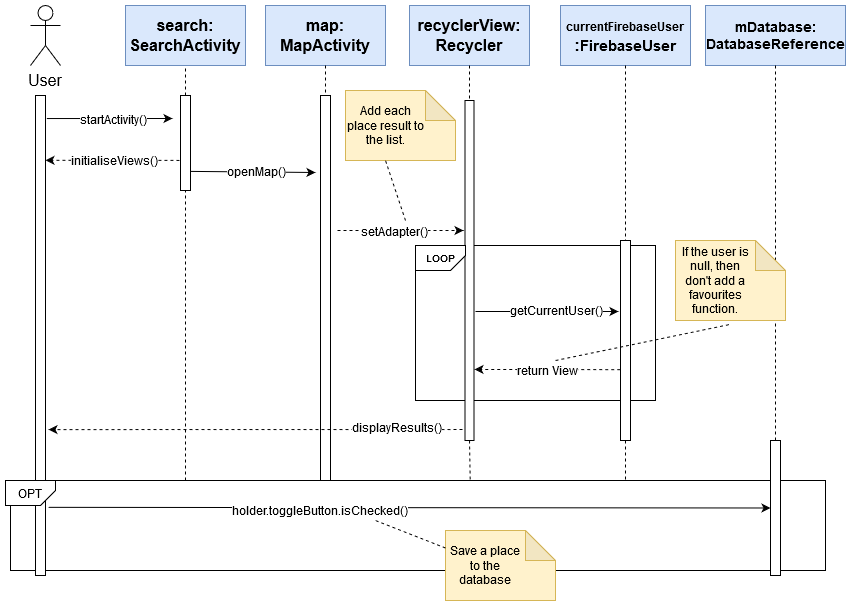

The diagram above was exported from draw.io. Its source (the exported page's mxGraphModel, read from the mxfile embedded in the PNG):
<mxGraphModel dx="1221" dy="676" grid="1" gridSize="10" guides="1" tooltips="1" connect="1" arrows="1" fold="1" page="1" pageScale="1" pageWidth="827" pageHeight="1169" math="0" shadow="0">
  <root>
    <mxCell id="0" />
    <mxCell id="1" parent="0" />
    <mxCell id="2zgeYN5Ldz9KKEcb-Zwf-51" value="" style="rounded=0;whiteSpace=wrap;html=1;strokeColor=#000000;fillColor=#ffffff;gradientColor=none;fontColor=none;" vertex="1" parent="1">
      <mxGeometry x="15" y="490" width="815" height="90" as="geometry" />
    </mxCell>
    <mxCell id="2zgeYN5Ldz9KKEcb-Zwf-38" value="" style="rounded=0;whiteSpace=wrap;html=1;strokeColor=#000000;fontColor=none;gradientColor=none;fillColor=none;" vertex="1" parent="1">
      <mxGeometry x="420" y="255" width="240" height="155" as="geometry" />
    </mxCell>
    <mxCell id="2zgeYN5Ldz9KKEcb-Zwf-1" value="" style="rounded=0;whiteSpace=wrap;html=1;" vertex="1" parent="1">
      <mxGeometry x="40" y="105" width="10" height="480" as="geometry" />
    </mxCell>
    <mxCell id="2zgeYN5Ldz9KKEcb-Zwf-5" value="Actor" style="shape=umlActor;verticalLabelPosition=bottom;labelBackgroundColor=#ffffff;verticalAlign=top;html=1;outlineConnect=0;strokeColor=#000000;noLabel=1;fontColor=none;" vertex="1" parent="1">
      <mxGeometry x="35" y="15" width="30" height="60" as="geometry" />
    </mxCell>
    <mxCell id="2zgeYN5Ldz9KKEcb-Zwf-6" value="&lt;font style=&quot;font-size: 16px&quot;&gt;User&lt;/font&gt;" style="text;html=1;strokeColor=none;fillColor=none;align=center;verticalAlign=middle;whiteSpace=wrap;rounded=0;fontColor=none;" vertex="1" parent="1">
      <mxGeometry x="15" y="75" width="70" height="30" as="geometry" />
    </mxCell>
    <mxCell id="2zgeYN5Ldz9KKEcb-Zwf-7" value="" style="rounded=0;whiteSpace=wrap;html=1;" vertex="1" parent="1">
      <mxGeometry x="185" y="105" width="10" height="95" as="geometry" />
    </mxCell>
    <mxCell id="2zgeYN5Ldz9KKEcb-Zwf-10" value="" style="endArrow=none;dashed=1;html=1;fontColor=none;entryX=0.5;entryY=1;entryDx=0;entryDy=0;exitX=0.5;exitY=0;exitDx=0;exitDy=0;" edge="1" parent="1" source="2zgeYN5Ldz9KKEcb-Zwf-7">
      <mxGeometry width="50" height="50" relative="1" as="geometry">
        <mxPoint x="380" y="220" as="sourcePoint" />
        <mxPoint x="190" y="75" as="targetPoint" />
      </mxGeometry>
    </mxCell>
    <mxCell id="2zgeYN5Ldz9KKEcb-Zwf-12" value="&lt;font style=&quot;font-size: 16px&quot;&gt;&lt;b&gt;search: SearchActivity&lt;br&gt;&lt;/b&gt;&lt;/font&gt;" style="rounded=0;whiteSpace=wrap;html=1;strokeColor=#6c8ebf;fillColor=#dae8fc;" vertex="1" parent="1">
      <mxGeometry x="130" y="15" width="120" height="60" as="geometry" />
    </mxCell>
    <mxCell id="2zgeYN5Ldz9KKEcb-Zwf-13" value="" style="endArrow=classic;html=1;fontColor=none;exitX=1.131;exitY=0.048;exitDx=0;exitDy=0;exitPerimeter=0;" edge="1" parent="1" source="2zgeYN5Ldz9KKEcb-Zwf-1">
      <mxGeometry width="50" height="50" relative="1" as="geometry">
        <mxPoint x="80" y="230" as="sourcePoint" />
        <mxPoint x="177" y="128" as="targetPoint" />
      </mxGeometry>
    </mxCell>
    <mxCell id="2zgeYN5Ldz9KKEcb-Zwf-14" value="&lt;font style=&quot;font-size: 12px&quot;&gt;startActivity()&lt;/font&gt;" style="text;html=1;align=center;verticalAlign=middle;resizable=0;points=[];labelBackgroundColor=#ffffff;fontColor=none;" vertex="1" connectable="0" parent="2zgeYN5Ldz9KKEcb-Zwf-13">
      <mxGeometry x="0.3621" relative="1" as="geometry">
        <mxPoint x="-20" as="offset" />
      </mxGeometry>
    </mxCell>
    <mxCell id="2zgeYN5Ldz9KKEcb-Zwf-15" value="&lt;font style=&quot;font-size: 16px&quot;&gt;&lt;b&gt;map: MapActivity&lt;/b&gt;&lt;font style=&quot;font-size: 16px&quot;&gt;&lt;b&gt;&lt;br&gt;&lt;/b&gt;&lt;/font&gt;&lt;/font&gt;" style="rounded=0;whiteSpace=wrap;html=1;strokeColor=#6c8ebf;fillColor=#dae8fc;" vertex="1" parent="1">
      <mxGeometry x="270" y="15" width="120" height="60" as="geometry" />
    </mxCell>
    <mxCell id="2zgeYN5Ldz9KKEcb-Zwf-16" value="" style="rounded=0;whiteSpace=wrap;html=1;" vertex="1" parent="1">
      <mxGeometry x="325" y="105" width="10" height="385" as="geometry" />
    </mxCell>
    <mxCell id="2zgeYN5Ldz9KKEcb-Zwf-18" value="" style="endArrow=none;dashed=1;html=1;fontColor=none;entryX=0.5;entryY=0;entryDx=0;entryDy=0;exitX=0.5;exitY=1;exitDx=0;exitDy=0;" edge="1" parent="1" source="2zgeYN5Ldz9KKEcb-Zwf-15" target="2zgeYN5Ldz9KKEcb-Zwf-16">
      <mxGeometry width="50" height="50" relative="1" as="geometry">
        <mxPoint x="380" y="280" as="sourcePoint" />
        <mxPoint x="430" y="230" as="targetPoint" />
      </mxGeometry>
    </mxCell>
    <mxCell id="2zgeYN5Ldz9KKEcb-Zwf-19" value="" style="endArrow=classic;html=1;fontColor=none;jumpStyle=none;jumpSize=3;dashed=1;exitX=-0.11;exitY=0.683;exitDx=0;exitDy=0;exitPerimeter=0;entryX=1;entryY=0.135;entryDx=0;entryDy=0;entryPerimeter=0;" edge="1" parent="1" source="2zgeYN5Ldz9KKEcb-Zwf-7" target="2zgeYN5Ldz9KKEcb-Zwf-1">
      <mxGeometry width="50" height="50" relative="1" as="geometry">
        <mxPoint x="178" y="120" as="sourcePoint" />
        <mxPoint x="63" y="170" as="targetPoint" />
      </mxGeometry>
    </mxCell>
    <mxCell id="2zgeYN5Ldz9KKEcb-Zwf-20" value="&lt;font style=&quot;font-size: 12px&quot;&gt;initialiseViews()&lt;/font&gt;" style="text;html=1;align=center;verticalAlign=middle;resizable=0;points=[];labelBackgroundColor=#ffffff;fontColor=none;" vertex="1" connectable="0" parent="2zgeYN5Ldz9KKEcb-Zwf-19">
      <mxGeometry x="-0.1878" relative="1" as="geometry">
        <mxPoint x="-11.1" as="offset" />
      </mxGeometry>
    </mxCell>
    <mxCell id="2zgeYN5Ldz9KKEcb-Zwf-24" value="" style="endArrow=classic;html=1;fontColor=none;exitX=0.993;exitY=0.799;exitDx=0;exitDy=0;exitPerimeter=0;" edge="1" parent="1" source="2zgeYN5Ldz9KKEcb-Zwf-7">
      <mxGeometry width="50" height="50" relative="1" as="geometry">
        <mxPoint x="320" y="240" as="sourcePoint" />
        <mxPoint x="320" y="182" as="targetPoint" />
      </mxGeometry>
    </mxCell>
    <mxCell id="2zgeYN5Ldz9KKEcb-Zwf-25" value="openMap()" style="text;html=1;align=center;verticalAlign=middle;resizable=0;points=[];labelBackgroundColor=#ffffff;fontColor=none;" vertex="1" connectable="0" parent="2zgeYN5Ldz9KKEcb-Zwf-24">
      <mxGeometry x="0.1079" y="1" relative="1" as="geometry">
        <mxPoint x="-3.94" y="-0.509999999999998" as="offset" />
      </mxGeometry>
    </mxCell>
    <mxCell id="2zgeYN5Ldz9KKEcb-Zwf-26" value="" style="endArrow=none;dashed=1;html=1;fontColor=none;entryX=0.5;entryY=1;entryDx=0;entryDy=0;" edge="1" parent="1" target="2zgeYN5Ldz9KKEcb-Zwf-7">
      <mxGeometry width="50" height="50" relative="1" as="geometry">
        <mxPoint x="190" y="490" as="sourcePoint" />
        <mxPoint x="360" y="230" as="targetPoint" />
      </mxGeometry>
    </mxCell>
    <mxCell id="2zgeYN5Ldz9KKEcb-Zwf-27" value="" style="endArrow=classic;html=1;fontColor=none;dashed=1;entryX=1.3;entryY=0.696;entryDx=0;entryDy=0;entryPerimeter=0;" edge="1" parent="1" target="2zgeYN5Ldz9KKEcb-Zwf-1">
      <mxGeometry width="50" height="50" relative="1" as="geometry">
        <mxPoint x="467" y="439" as="sourcePoint" />
        <mxPoint x="62" y="241" as="targetPoint" />
      </mxGeometry>
    </mxCell>
    <mxCell id="2zgeYN5Ldz9KKEcb-Zwf-28" value="displayResults()" style="text;html=1;align=center;verticalAlign=middle;resizable=0;points=[];labelBackgroundColor=#ffffff;fontColor=none;" vertex="1" connectable="0" parent="2zgeYN5Ldz9KKEcb-Zwf-27">
      <mxGeometry x="-0.3777" y="4" relative="1" as="geometry">
        <mxPoint x="62" y="-6.49" as="offset" />
      </mxGeometry>
    </mxCell>
    <mxCell id="2zgeYN5Ldz9KKEcb-Zwf-29" value="&lt;b&gt;&lt;font style=&quot;font-size: 16px&quot;&gt;recyclerView: Recycler&lt;br&gt;&lt;/font&gt;&lt;/b&gt;" style="rounded=0;whiteSpace=wrap;html=1;strokeColor=#6c8ebf;fillColor=#dae8fc;" vertex="1" parent="1">
      <mxGeometry x="414" y="15" width="120" height="60" as="geometry" />
    </mxCell>
    <mxCell id="2zgeYN5Ldz9KKEcb-Zwf-30" value="" style="rounded=0;whiteSpace=wrap;html=1;" vertex="1" parent="1">
      <mxGeometry x="469.5" y="110" width="9" height="340" as="geometry" />
    </mxCell>
    <mxCell id="2zgeYN5Ldz9KKEcb-Zwf-31" value="" style="endArrow=none;dashed=1;html=1;fontColor=none;entryX=0.5;entryY=0;entryDx=0;entryDy=0;exitX=0.5;exitY=1;exitDx=0;exitDy=0;" edge="1" parent="1" source="2zgeYN5Ldz9KKEcb-Zwf-29" target="2zgeYN5Ldz9KKEcb-Zwf-30">
      <mxGeometry width="50" height="50" relative="1" as="geometry">
        <mxPoint x="340" y="85" as="sourcePoint" />
        <mxPoint x="340" y="115" as="targetPoint" />
      </mxGeometry>
    </mxCell>
    <mxCell id="2zgeYN5Ldz9KKEcb-Zwf-32" value="" style="endArrow=classic;html=1;dashed=1;fontColor=none;" edge="1" parent="1">
      <mxGeometry width="50" height="50" relative="1" as="geometry">
        <mxPoint x="342" y="240" as="sourcePoint" />
        <mxPoint x="468" y="240" as="targetPoint" />
      </mxGeometry>
    </mxCell>
    <mxCell id="2zgeYN5Ldz9KKEcb-Zwf-33" value="setAdapter()" style="text;html=1;align=center;verticalAlign=middle;resizable=0;points=[];labelBackgroundColor=#ffffff;fontColor=none;" vertex="1" connectable="0" parent="2zgeYN5Ldz9KKEcb-Zwf-32">
      <mxGeometry x="0.2188" y="-5" relative="1" as="geometry">
        <mxPoint x="-20" y="-4.640000000000001" as="offset" />
      </mxGeometry>
    </mxCell>
    <mxCell id="2zgeYN5Ldz9KKEcb-Zwf-34" value="&lt;div&gt;&lt;b style=&quot;font-size: 16px&quot;&gt;&lt;font style=&quot;font-size: 16px&quot;&gt;&lt;font style=&quot;font-size: 15px&quot;&gt;&lt;font style=&quot;font-size: 12px&quot;&gt;currentFirebaseUser&lt;/font&gt;&lt;/font&gt;&lt;/font&gt;&lt;/b&gt;&lt;/div&gt;&lt;div&gt;&lt;b style=&quot;font-size: 16px&quot;&gt;&lt;font style=&quot;font-size: 16px&quot;&gt;&lt;font style=&quot;font-size: 15px&quot;&gt;&lt;font style=&quot;font-size: 16px&quot;&gt;:&lt;/font&gt;FirebaseUser&lt;/font&gt;&lt;/font&gt;&lt;/b&gt;&lt;/div&gt;" style="rounded=0;whiteSpace=wrap;html=1;strokeColor=#6c8ebf;fillColor=#dae8fc;" vertex="1" parent="1">
      <mxGeometry x="565" y="15" width="130" height="60" as="geometry" />
    </mxCell>
    <mxCell id="2zgeYN5Ldz9KKEcb-Zwf-36" value="" style="rounded=0;whiteSpace=wrap;html=1;" vertex="1" parent="1">
      <mxGeometry x="625" y="250" width="10" height="200" as="geometry" />
    </mxCell>
    <mxCell id="2zgeYN5Ldz9KKEcb-Zwf-37" value="" style="endArrow=none;dashed=1;html=1;fontColor=none;entryX=0.5;entryY=0;entryDx=0;entryDy=0;exitX=0.5;exitY=1;exitDx=0;exitDy=0;" edge="1" parent="1" target="2zgeYN5Ldz9KKEcb-Zwf-36">
      <mxGeometry width="50" height="50" relative="1" as="geometry">
        <mxPoint x="630" y="75" as="sourcePoint" />
        <mxPoint x="496" y="115" as="targetPoint" />
      </mxGeometry>
    </mxCell>
    <mxCell id="2zgeYN5Ldz9KKEcb-Zwf-40" value="&lt;div style=&quot;font-size: 10px&quot; align=&quot;center&quot;&gt;&lt;font style=&quot;font-size: 10px&quot;&gt;&lt;b&gt;LOOP&lt;/b&gt;&lt;/font&gt;&lt;/div&gt;" style="shape=card;whiteSpace=wrap;html=1;strokeColor=#000000;fillColor=#ffffff;gradientColor=none;fontColor=none;rotation=0;flipV=1;flipH=1;align=center;size=15;" vertex="1" parent="1">
      <mxGeometry x="420" y="255" width="50" height="25" as="geometry" />
    </mxCell>
    <mxCell id="2zgeYN5Ldz9KKEcb-Zwf-42" value="" style="endArrow=classic;html=1;fontColor=none;" edge="1" parent="1">
      <mxGeometry width="50" height="50" relative="1" as="geometry">
        <mxPoint x="480" y="321" as="sourcePoint" />
        <mxPoint x="623" y="321" as="targetPoint" />
        <Array as="points">
          <mxPoint x="580" y="321" />
        </Array>
      </mxGeometry>
    </mxCell>
    <mxCell id="2zgeYN5Ldz9KKEcb-Zwf-43" value="getCurrentUser()" style="text;html=1;align=center;verticalAlign=middle;resizable=0;points=[];labelBackgroundColor=#ffffff;fontColor=none;" vertex="1" connectable="0" parent="2zgeYN5Ldz9KKEcb-Zwf-42">
      <mxGeometry x="0.3986" y="20" relative="1" as="geometry">
        <mxPoint x="-20" y="18" as="offset" />
      </mxGeometry>
    </mxCell>
    <mxCell id="2zgeYN5Ldz9KKEcb-Zwf-44" value="" style="endArrow=classic;html=1;fontColor=none;dashed=1;exitX=0.853;exitY=0.801;exitDx=0;exitDy=0;exitPerimeter=0;entryX=1.056;entryY=0.791;entryDx=0;entryDy=0;entryPerimeter=0;" edge="1" parent="1" source="2zgeYN5Ldz9KKEcb-Zwf-38" target="2zgeYN5Ldz9KKEcb-Zwf-30">
      <mxGeometry width="50" height="50" relative="1" as="geometry">
        <mxPoint x="622" y="383" as="sourcePoint" />
        <mxPoint x="480" y="378" as="targetPoint" />
      </mxGeometry>
    </mxCell>
    <mxCell id="2zgeYN5Ldz9KKEcb-Zwf-45" value="return View" style="text;html=1;align=center;verticalAlign=middle;resizable=0;points=[];labelBackgroundColor=#ffffff;fontColor=none;" vertex="1" connectable="0" parent="2zgeYN5Ldz9KKEcb-Zwf-44">
      <mxGeometry x="-0.1406" y="1" relative="1" as="geometry">
        <mxPoint x="-10.62" y="-0.6300000000000003" as="offset" />
      </mxGeometry>
    </mxCell>
    <mxCell id="2zgeYN5Ldz9KKEcb-Zwf-46" value="" style="endArrow=none;dashed=1;html=1;fontColor=none;exitX=0.5;exitY=1;exitDx=0;exitDy=0;" edge="1" parent="1" source="2zgeYN5Ldz9KKEcb-Zwf-36">
      <mxGeometry width="50" height="50" relative="1" as="geometry">
        <mxPoint x="640" y="85" as="sourcePoint" />
        <mxPoint x="630" y="490" as="targetPoint" />
      </mxGeometry>
    </mxCell>
    <mxCell id="2zgeYN5Ldz9KKEcb-Zwf-47" value="&lt;font style=&quot;font-size: 14px&quot;&gt;&lt;b&gt;mDatabase: DatabaseReference&lt;br&gt;&lt;/b&gt;&lt;/font&gt;" style="rounded=0;whiteSpace=wrap;html=1;strokeColor=#6c8ebf;fillColor=#dae8fc;" vertex="1" parent="1">
      <mxGeometry x="710" y="15" width="140" height="60" as="geometry" />
    </mxCell>
    <mxCell id="2zgeYN5Ldz9KKEcb-Zwf-48" value="" style="endArrow=none;dashed=1;html=1;fontColor=none;exitX=0.5;exitY=1;exitDx=0;exitDy=0;" edge="1" parent="1">
      <mxGeometry width="50" height="50" relative="1" as="geometry">
        <mxPoint x="780" y="75" as="sourcePoint" />
        <mxPoint x="780" y="450" as="targetPoint" />
      </mxGeometry>
    </mxCell>
    <mxCell id="2zgeYN5Ldz9KKEcb-Zwf-49" value="" style="rounded=0;whiteSpace=wrap;html=1;" vertex="1" parent="1">
      <mxGeometry x="775" y="450" width="10" height="135" as="geometry" />
    </mxCell>
    <mxCell id="2zgeYN5Ldz9KKEcb-Zwf-50" value="" style="endArrow=classic;html=1;fontColor=none;exitX=1.3;exitY=0.858;exitDx=0;exitDy=0;exitPerimeter=0;entryX=0;entryY=0.5;entryDx=0;entryDy=0;" edge="1" parent="1" source="2zgeYN5Ldz9KKEcb-Zwf-1" target="2zgeYN5Ldz9KKEcb-Zwf-49">
      <mxGeometry width="50" height="50" relative="1" as="geometry">
        <mxPoint x="400" y="320" as="sourcePoint" />
        <mxPoint x="450" y="270" as="targetPoint" />
      </mxGeometry>
    </mxCell>
    <mxCell id="2zgeYN5Ldz9KKEcb-Zwf-54" value="holder.toggleButton.isChecked()" style="text;html=1;align=center;verticalAlign=middle;resizable=0;points=[];labelBackgroundColor=#ffffff;fontColor=none;" vertex="1" connectable="0" parent="2zgeYN5Ldz9KKEcb-Zwf-50">
      <mxGeometry x="-0.2493" y="-2" relative="1" as="geometry">
        <mxPoint as="offset" />
      </mxGeometry>
    </mxCell>
    <mxCell id="2zgeYN5Ldz9KKEcb-Zwf-52" value="" style="endArrow=none;dashed=1;html=1;fontColor=none;exitX=0.5;exitY=1;exitDx=0;exitDy=0;entryX=0.564;entryY=0;entryDx=0;entryDy=0;entryPerimeter=0;" edge="1" parent="1" source="2zgeYN5Ldz9KKEcb-Zwf-30" target="2zgeYN5Ldz9KKEcb-Zwf-51">
      <mxGeometry width="50" height="50" relative="1" as="geometry">
        <mxPoint x="400" y="390" as="sourcePoint" />
        <mxPoint x="450" y="340" as="targetPoint" />
      </mxGeometry>
    </mxCell>
    <mxCell id="2zgeYN5Ldz9KKEcb-Zwf-53" value="OPT" style="shape=card;whiteSpace=wrap;html=1;strokeColor=#000000;fillColor=#ffffff;gradientColor=none;fontColor=none;rotation=0;flipV=1;flipH=1;align=center;size=15;" vertex="1" parent="1">
      <mxGeometry x="10" y="490" width="50" height="25" as="geometry" />
    </mxCell>
    <mxCell id="2zgeYN5Ldz9KKEcb-Zwf-55" value="" style="shape=note;whiteSpace=wrap;html=1;backgroundOutline=1;darkOpacity=0.05;strokeColor=#d6b656;fillColor=#fff2cc;align=left;" vertex="1" parent="1">
      <mxGeometry x="450" y="540" width="110" height="70" as="geometry" />
    </mxCell>
    <mxCell id="2zgeYN5Ldz9KKEcb-Zwf-56" value="Save a place to the database" style="text;html=1;strokeColor=none;fillColor=none;align=center;verticalAlign=middle;whiteSpace=wrap;rounded=0;fontColor=none;" vertex="1" parent="1">
      <mxGeometry x="450" y="540" width="80" height="70" as="geometry" />
    </mxCell>
    <mxCell id="2zgeYN5Ldz9KKEcb-Zwf-57" value="" style="endArrow=none;dashed=1;html=1;fontColor=none;exitX=0;exitY=0.25;exitDx=0;exitDy=0;" edge="1" parent="1" source="2zgeYN5Ldz9KKEcb-Zwf-56">
      <mxGeometry width="50" height="50" relative="1" as="geometry">
        <mxPoint x="400" y="360" as="sourcePoint" />
        <mxPoint x="380" y="530" as="targetPoint" />
      </mxGeometry>
    </mxCell>
    <mxCell id="2zgeYN5Ldz9KKEcb-Zwf-58" value="" style="shape=note;whiteSpace=wrap;html=1;backgroundOutline=1;darkOpacity=0.05;strokeColor=#d6b656;fillColor=#fff2cc;align=left;" vertex="1" parent="1">
      <mxGeometry x="350" y="100" width="110" height="70" as="geometry" />
    </mxCell>
    <mxCell id="2zgeYN5Ldz9KKEcb-Zwf-59" value="Add each place result to the list." style="text;html=1;strokeColor=none;fillColor=none;align=center;verticalAlign=middle;whiteSpace=wrap;rounded=0;fontColor=none;" vertex="1" parent="1">
      <mxGeometry x="350" y="100" width="80" height="70" as="geometry" />
    </mxCell>
    <mxCell id="2zgeYN5Ldz9KKEcb-Zwf-60" value="" style="endArrow=none;dashed=1;html=1;fontColor=none;entryX=0.5;entryY=1;entryDx=0;entryDy=0;" edge="1" parent="1" target="2zgeYN5Ldz9KKEcb-Zwf-59">
      <mxGeometry width="50" height="50" relative="1" as="geometry">
        <mxPoint x="410" y="230" as="sourcePoint" />
        <mxPoint x="450" y="260" as="targetPoint" />
      </mxGeometry>
    </mxCell>
    <mxCell id="2zgeYN5Ldz9KKEcb-Zwf-61" value="" style="shape=note;whiteSpace=wrap;html=1;backgroundOutline=1;darkOpacity=0.05;strokeColor=#d6b656;fillColor=#fff2cc;align=left;" vertex="1" parent="1">
      <mxGeometry x="680" y="250" width="110" height="80" as="geometry" />
    </mxCell>
    <mxCell id="2zgeYN5Ldz9KKEcb-Zwf-62" value="If the user is null, then don't add a favourites function." style="text;html=1;strokeColor=none;fillColor=none;align=center;verticalAlign=middle;whiteSpace=wrap;rounded=0;fontColor=none;" vertex="1" parent="1">
      <mxGeometry x="680" y="250" width="80" height="80" as="geometry" />
    </mxCell>
    <mxCell id="2zgeYN5Ldz9KKEcb-Zwf-63" value="" style="endArrow=none;dashed=1;html=1;fontColor=none;entryX=0.675;entryY=1.05;entryDx=0;entryDy=0;entryPerimeter=0;" edge="1" parent="1" target="2zgeYN5Ldz9KKEcb-Zwf-62">
      <mxGeometry width="50" height="50" relative="1" as="geometry">
        <mxPoint x="560" y="370" as="sourcePoint" />
        <mxPoint x="450" y="260" as="targetPoint" />
      </mxGeometry>
    </mxCell>
  </root>
</mxGraphModel>